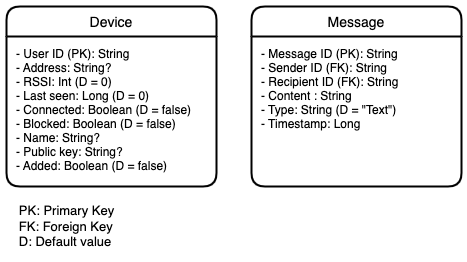

The diagram above was exported from draw.io. Its source (the exported page's mxGraphModel, read from the mxfile embedded in the PNG):
<mxGraphModel dx="596" dy="823" grid="1" gridSize="10" guides="1" tooltips="1" connect="1" arrows="1" fold="1" page="1" pageScale="1" pageWidth="1169" pageHeight="827" math="0" shadow="0">
  <root>
    <mxCell id="0" />
    <mxCell id="1" parent="0" />
    <mxCell id="NbvPMe5lkBZd2rBlheYO-1" value="Device" style="swimlane;childLayout=stackLayout;horizontal=1;startSize=30;horizontalStack=0;rounded=1;fontSize=14;fontStyle=0;strokeWidth=2;resizeParent=0;resizeLast=1;shadow=0;dashed=0;align=center;" vertex="1" parent="1">
      <mxGeometry x="155" y="130" width="210" height="180" as="geometry" />
    </mxCell>
    <mxCell id="NbvPMe5lkBZd2rBlheYO-2" value="- User ID (PK): String&#10;- Address: String?&#10;- RSSI: Int (D = 0)&#10;- Last seen: Long (D = 0)&#10;- Connected: Boolean (D = false)&#10;- Blocked: Boolean (D = false)&#10;- Name: String?&#10;- Public key: String?&#10;- Added: Boolean (D = false)" style="align=left;strokeColor=none;fillColor=none;spacingLeft=4;fontSize=12;verticalAlign=top;resizable=0;rotatable=0;part=1;spacing=6;" vertex="1" parent="NbvPMe5lkBZd2rBlheYO-1">
      <mxGeometry y="30" width="210" height="150" as="geometry" />
    </mxCell>
    <mxCell id="NbvPMe5lkBZd2rBlheYO-3" value="&lt;div style=&quot;text-align: left;&quot;&gt;&lt;span style=&quot;color: rgb(0, 0, 0); background-color: initial;&quot;&gt;PK: Primary Key&lt;/span&gt;&lt;/div&gt;&lt;font color=&quot;#000000&quot;&gt;&lt;div style=&quot;text-align: left;&quot;&gt;&lt;span style=&quot;background-color: initial;&quot;&gt;FK: Foreign Key&lt;/span&gt;&lt;/div&gt;&lt;div style=&quot;text-align: left;&quot;&gt;&lt;span style=&quot;background-color: initial;&quot;&gt;D: Default value&lt;/span&gt;&lt;/div&gt;&lt;/font&gt;" style="text;html=1;align=center;verticalAlign=middle;resizable=0;points=[];autosize=1;strokeColor=none;fillColor=none;fontSize=13;fontColor=#A9C4EB;" vertex="1" parent="1">
      <mxGeometry x="155" y="320" width="120" height="60" as="geometry" />
    </mxCell>
    <mxCell id="NbvPMe5lkBZd2rBlheYO-6" value="Message" style="swimlane;childLayout=stackLayout;horizontal=1;startSize=30;horizontalStack=0;rounded=1;fontSize=14;fontStyle=0;strokeWidth=2;resizeParent=0;resizeLast=1;shadow=0;dashed=0;align=center;" vertex="1" parent="1">
      <mxGeometry x="400" y="130" width="210" height="180" as="geometry" />
    </mxCell>
    <mxCell id="NbvPMe5lkBZd2rBlheYO-7" value="- Message ID (PK): String&#10;- Sender ID (FK): String&#10;- Recipient ID (FK): String&#10;- Content : String&#10;- Type: String (D = &quot;Text&quot;)&#10;- Timestamp: Long" style="align=left;strokeColor=none;fillColor=none;spacingLeft=4;fontSize=12;verticalAlign=top;resizable=0;rotatable=0;part=1;spacing=6;" vertex="1" parent="NbvPMe5lkBZd2rBlheYO-6">
      <mxGeometry y="30" width="210" height="150" as="geometry" />
    </mxCell>
  </root>
</mxGraphModel>